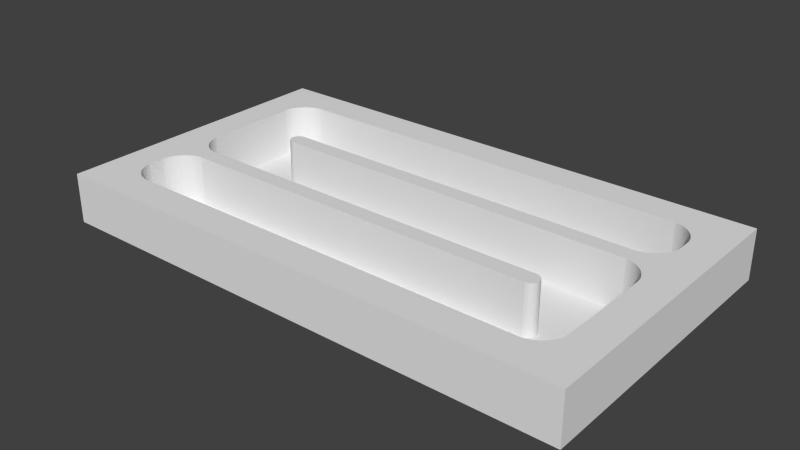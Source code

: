 # Source: Tutorial_Level.blend  (saved by Blender 2.75.0; exported with 4.5.12 LTS)
import bpy
from mathutils import Matrix  # noqa: F401  (used for matrix-valued properties, if any)

bpy.ops.wm.read_factory_settings(use_empty=True)
scene = bpy.context.scene
scene.name = 'Scene'

# ---- collections
col_collection_1 = bpy.data.collections.new('Collection 1'); scene.collection.children.link(col_collection_1)

# ---- world
world_world = bpy.data.worlds.new('World'); scene.world = world_world
world_world.color = (0.05088, 0.05088, 0.05088)
world_world.use_sun_shadow = False
world_world.sun_shadow_jitter_overblur = 0.0
world_world.cycles.sampling_method = 'MANUAL'
world_world.cycles.sample_map_resolution = 256

# ---- meshes
me_cube_001 = bpy.data.meshes.new('Cube.001')
me_cube_001.from_pydata([(0.7541, 0.7059, 0.8557), (0.7256, 0.7059, -0.6443), (0.7541, 0.7059, -0.6443), (0.8473, 0.7059, 0.8557), (-0.7348, 0.7059, -0.6443), (0.8473, 0.7059, -0.6443), (-0.7612, 0.7059, -0.6443), (-0.7612, 0.7059, 0.8557), (-0.8566, 0.7059, -0.6443), (-0.8566, 0.7059, 0.8557), (0.7541, 0.7059, 0.8557), (0.7587, 0.7052, -0.6443), (0.7541, 0.7059, -0.6443), (0.7587, 0.7052, 0.8557), (0.7749, 0.6986, -0.6443), (0.7749, 0.6986, 0.8557), (0.7902, 0.688, -0.6443), (0.7902, 0.688, 0.8557), (0.8043, 0.6735, -0.6443), (0.8043, 0.6735, 0.8557), (0.8169, 0.6557, -0.6443), (0.8169, 0.6557, 0.8557), (0.8277, 0.6349, 0.8557), (0.8277, 0.6349, -0.6443), (0.8364, 0.6116, 0.8557), (0.8364, 0.6116, -0.6443), (0.8429, 0.5863, 0.8557), (0.8429, 0.5863, -0.6443), (0.8469, 0.5597, 0.8557), (0.8469, 0.5597, -0.6443), (0.8473, 0.552, 0.8557), (0.8473, 0.552, -0.6443), (-0.6131, 0.3041, 0.8557), (0.7256, 0.3041, -0.6443), (-0.6131, 0.3041, -0.6443), (0.752, 0.3041, -0.6443), (0.752, 0.3041, 0.8557), (0.8473, 0.3041, -0.6443), (0.8473, 0.3041, 0.8557), (0.7541, 0.2036, 0.8557), (0.7256, 0.2036, -0.6443), (0.7541, 0.2036, -0.6443), (0.8473, 0.2036, 0.8557), (-0.6131, 0.2036, -0.6443), (0.8473, 0.2036, -0.6443), (-0.6131, 0.2036, 0.8557), (0.8473, 0.04969, 0.8557), (0.8473, -0.5466, -0.6443), (0.8473, -0.5466, 0.8557), (0.8473, -0.4996, -0.6443), (0.8473, 0.002688, -0.6443), (0.8473, 0.04969, -0.6443), (-0.7633, -0.7006, 0.8557), (-0.7348, -0.7006, -0.6443), (-0.7633, -0.7006, -0.6443), (0.7256, -0.7006, -0.6443), (0.7541, -0.7006, -0.6443), (0.7541, -0.7006, 0.8557), (-0.8566, -0.4996, -0.6443), (-0.8566, -0.5466, 0.8557), (-0.8566, -0.5466, -0.6443), (-0.8566, -0.4561, 0.8557), (-0.8566, -0.4561, -0.6443), (-0.8566, -0.2987, -0.6443), (-0.8566, -0.2987, 0.8557), (0.6039, -0.2987, 0.8557), (-0.7348, -0.2987, -0.6443), (0.6039, -0.2987, -0.6443), (-0.7612, -0.2987, -0.6443), (-0.7612, -0.2987, 0.8557), (0.6039, -0.2987, 0.8557), (0.6118, -0.297, -0.6443), (0.6039, -0.2987, -0.6443), (0.6118, -0.297, 0.8557), (0.6191, -0.292, -0.6443), (0.6191, -0.292, 0.8557), (0.6254, -0.284, -0.6443), (0.6254, -0.284, 0.8557), (0.6303, -0.2736, 0.8557), (0.6303, -0.2736, -0.6443), (0.6333, -0.2615, 0.8557), (0.6333, -0.2615, -0.6443), (0.6343, -0.2485, 0.8557), (0.6343, -0.2485, -0.6443), (0.6333, -0.2355, 0.8557), (0.6333, -0.2355, -0.6443), (0.6303, -0.2234, 0.8557), (0.6303, -0.2234, -0.6443), (0.6254, -0.213, 0.8557), (0.6254, -0.213, -0.6443), (0.6191, -0.205, -0.6443), (0.6191, -0.205, 0.8557), (0.6118, -0.2, -0.6443), (0.6118, -0.2, 0.8557), (0.6039, -0.1982, -0.6443), (0.6039, -0.1982, 0.8557), (-0.7612, -0.1982, 0.8557), (-0.7679, -0.1972, -0.6443), (-0.7612, -0.1982, -0.6443), (-0.7679, -0.1972, 0.8557), (-0.7839, -0.1904, -0.6443), (-0.7839, -0.1904, 0.8557), (-0.7992, -0.1797, -0.6443), (-0.7992, -0.1797, 0.8557), (-0.8132, -0.1653, -0.6443), (-0.8132, -0.1653, 0.8557), (-0.8258, -0.1475, -0.6443), (-0.8258, -0.1475, 0.8557), (-0.8366, -0.1267, 0.8557), (-0.8366, -0.1267, -0.6443), (-0.8453, -0.1035, 0.8557), (-0.8453, -0.1035, -0.6443), (-0.8518, -0.07834, 0.8557), (-0.8518, -0.07834, -0.6443), (-0.8559, -0.05184, 0.8557), (-0.8559, -0.05184, -0.6443), (-0.8566, -0.04087, 0.8557), (-0.8566, -0.04087, -0.6443), (-0.8566, 0.002688, -0.6443), (-0.8566, -0.04087, 0.8557), (-0.8566, -0.04087, -0.6443), (-0.8566, 0.5486, 0.8557), (-0.8566, 0.505, -0.6443), (-0.8566, 0.5486, -0.6443), (-0.8566, 0.7059, 0.8557), (-0.8559, 0.5595, 0.8557), (-0.8566, 0.5486, 0.8557), (-0.8518, 0.586, 0.8557), (-0.8453, 0.6112, 0.8557), (-0.8366, 0.6344, 0.8557), (-0.8258, 0.6552, 0.8557), (-0.8132, 0.673, 0.8557), (-0.7992, 0.6874, 0.8557), (-0.7839, 0.6981, 0.8557), (-0.7679, 0.7049, 0.8557), (-0.7612, 0.7059, 0.8557), (0.8473, -0.5466, 0.8557), (0.8473, -0.7006, -0.6443), (0.8473, -0.7006, 0.8557), (0.8473, -0.5466, -0.6443), (-0.8566, -0.7006, 0.8557), (-0.7633, -0.7006, -0.6443), (-0.8566, -0.7006, -0.6443), (-0.7633, -0.7006, 0.8557), (-0.8566, -0.7006, 0.8557), (-0.768, -0.6999, 0.8557), (-0.7633, -0.7006, 0.8557), (-0.7841, -0.6932, 0.8557), (-0.7994, -0.6826, 0.8557), (-0.8135, -0.6682, 0.8557), (-0.8261, -0.6503, 0.8557), (-0.8369, -0.6295, 0.8557), (-0.8457, -0.6062, 0.8557), (-0.8521, -0.5809, 0.8557), (-0.8561, -0.5543, 0.8557), (-0.8566, -0.5466, 0.8557), (-0.8566, -0.2987, 0.8557), (-0.8559, -0.4451, 0.8557), (-0.8566, -0.4561, 0.8557), (-0.8518, -0.4186, 0.8557), (-0.8453, -0.3934, 0.8557), (-0.8366, -0.3702, 0.8557), (-0.8258, -0.3494, 0.8557), (-0.8132, -0.3316, 0.8557), (-0.7992, -0.3172, 0.8557), (-0.7839, -0.3065, 0.8557), (-0.7679, -0.2998, 0.8557), (-0.7612, -0.2987, 0.8557), (0.8473, 0.4615, 0.8557), (0.8473, 0.3041, -0.6443), (0.8473, 0.3041, 0.8557), (0.8473, 0.4615, -0.6443), (-0.9783, 0.9069, 0.8557), (0.969, 0.9069, -0.6443), (-0.9783, 0.9069, -0.6443), (0.969, 0.9069, 0.8557), (0.969, -0.9015, 0.8557), (-0.9783, -0.9015, -0.6443), (0.969, -0.9015, -0.6443), (-0.9783, -0.9015, 0.8557), (0.7541, 0.7059, -0.6443), (0.7256, 0.7059, -0.6443), (0.7422, 0.7077, -0.6443), (0.7256, 0.6055, -0.6443), (0.7414, 0.6021, -0.6443), (0.7099, 0.6021, -0.6443), (0.756, 0.592, -0.6443), (0.6952, 0.592, -0.6443), (0.7587, 0.7052, -0.6443), (0.6826, 0.576, -0.6443), (0.7687, 0.576, -0.6443), (0.6729, 0.5552, -0.6443), (0.7749, 0.6986, -0.6443), (-0.6131, 0.3041, -0.6443), (0.7783, 0.5552, -0.6443), (0.6668, 0.531, -0.6443), (-0.621, 0.3024, -0.6443), (0.7902, 0.688, -0.6443), (0.6648, 0.505, -0.6443), (-0.7348, 0.7059, -0.6443), (0.7844, 0.531, -0.6443), (0.6668, 0.479, -0.6443), (-0.6284, 0.2974, -0.6443), (0.7865, 0.505, -0.6443), (0.6729, 0.4548, -0.6443), (-0.6347, 0.2894, -0.6443), (0.7899, 0.3226, -0.6443), (0.7256, 0.3041, -0.6443), (-0.6395, 0.279, -0.6443), (0.7844, 0.479, -0.6443), (0.804, 0.337, -0.6443), (0.6826, 0.434, -0.6443), (-0.6425, 0.2669, -0.6443), (0.7783, 0.4548, -0.6443), (0.8043, 0.6735, -0.6443), (0.6952, 0.418, -0.6443), (-0.7348, -0.1982, -0.6443), (0.7747, 0.3119, -0.6443), (0.8166, 0.3548, -0.6443), (0.7099, 0.408, -0.6443), (-0.6436, 0.2538, -0.6443), (-0.7612, -0.1982, -0.6443), (0.7687, 0.434, -0.6443), (0.8169, 0.6557, -0.6443), (0.7256, 0.4045, -0.6443), (-0.6425, 0.2408, -0.6443), (-0.7514, -0.1998, -0.6443), (-0.7612, 0.7059, -0.6443), (0.7586, 0.3051, -0.6443), (0.8274, 0.3756, -0.6443), (0.7414, 0.408, -0.6443), (-0.6395, 0.2287, -0.6443), (-0.7679, -0.1972, -0.6443), (-0.7514, 0.7075, -0.6443), (0.756, 0.418, -0.6443), (0.8277, 0.6349, -0.6443), (0.752, 0.3041, -0.6443), (-0.6347, 0.2183, -0.6443), (-0.7679, 0.7049, -0.6443), (0.8361, 0.3988, -0.6443), (0.7422, 0.3025, -0.6443), (-0.6284, 0.2103, -0.6443), (-0.7839, -0.1904, -0.6443), (0.8364, 0.6116, -0.6443), (-0.621, 0.2053, -0.6443), (-0.7839, 0.6981, -0.6443), (0.8426, 0.424, -0.6443), (0.6039, -0.1982, -0.6443), (-0.7992, -0.1797, -0.6443), (0.8429, 0.5863, -0.6443), (-0.6131, 0.2036, -0.6443), (-0.7992, 0.6874, -0.6443), (0.8467, 0.4505, -0.6443), (0.7256, 0.2036, -0.6443), (-0.8132, -0.1653, -0.6443), (0.8469, 0.5597, -0.6443), (0.6118, -0.2, -0.6443), (-0.8132, 0.673, -0.6443), (0.8473, 0.4615, -0.6443), (0.6191, -0.205, -0.6443), (-0.8258, -0.1475, -0.6443), (0.8473, 0.552, -0.6443), (0.6254, -0.213, -0.6443), (-0.8258, 0.6552, -0.6443), (0.8473, 0.505, -0.6443), (0.6303, -0.2234, -0.6443), (-0.8366, -0.1267, -0.6443), (0.8483, 0.4777, -0.6443), (0.8484, 0.5324, -0.6443), (0.6333, -0.2355, -0.6443), (-0.8366, 0.6344, -0.6443), (0.6343, -0.2485, -0.6443), (-0.8453, -0.1035, -0.6443), (0.7256, -0.7006, -0.6443), (-0.8453, 0.6112, -0.6443), (0.7541, 0.2036, -0.6443), (0.6333, -0.2615, -0.6443), (-0.8518, 0.586, -0.6443), (0.7541, -0.7006, -0.6443), (0.7422, 0.2054, -0.6443), (0.6303, -0.2736, -0.6443), (-0.8518, -0.07834, -0.6443), (0.7422, -0.7023, -0.6443), (0.7587, 0.2029, -0.6443), (0.6254, -0.284, -0.6443), (-0.8559, 0.5595, -0.6443), (0.7587, -0.6999, -0.6443), (0.6191, -0.292, -0.6443), (-0.8559, -0.05184, -0.6443), (0.7749, 0.1963, -0.6443), (0.6118, -0.297, -0.6443), (-0.8566, 0.505, -0.6443), (0.7749, -0.6932, -0.6443), (0.6039, -0.2987, -0.6443), (-0.8566, -0.04087, -0.6443), (-0.8566, 0.5486, -0.6443), (0.7902, 0.1856, -0.6443), (-0.7348, -0.7006, -0.6443), (-0.8566, 0.002688, -0.6443), (-0.8575, 0.5323, -0.6443), (0.7902, -0.6826, -0.6443), (-0.7348, -0.2987, -0.6443), (-0.8575, -0.02462, -0.6443), (0.8043, 0.1712, -0.6443), (-0.7612, -0.2987, -0.6443), (0.8043, -0.6682, -0.6443), (-0.7633, -0.7006, -0.6443), (-0.7514, -0.2971, -0.6443), (0.8169, 0.1534, -0.6443), (-0.7514, -0.7023, -0.6443), (-0.7679, -0.2998, -0.6443), (0.8169, -0.6503, -0.6443), (-0.7527, -0.7231, -0.6443), (-0.768, -0.6999, -0.6443), (0.8277, 0.1326, -0.6443), (-0.7734, -0.7373, -0.6443), (-0.7839, -0.3065, -0.6443), (0.8277, -0.6295, -0.6443), (-0.7957, -0.7422, -0.6443), (-0.7841, -0.6932, -0.6443), (0.8364, 0.1092, -0.6443), (-0.818, -0.7373, -0.6443), (-0.7992, -0.3172, -0.6443), (0.8364, -0.6062, -0.6443), (-0.8387, -0.7231, -0.6443), (-0.7994, -0.6826, -0.6443), (0.8429, 0.08397, -0.6443), (-0.8566, -0.7006, -0.6443), (-0.8132, -0.3316, -0.6443), (0.8429, -0.5809, -0.6443), (-0.8135, -0.6682, -0.6443), (0.8469, 0.05736, -0.6443), (-0.8258, -0.3494, -0.6443), (0.8469, -0.5543, -0.6443), (-0.8261, -0.6503, -0.6443), (0.8473, 0.04969, -0.6443), (-0.8366, -0.3702, -0.6443), (0.8473, -0.5466, -0.6443), (-0.8369, -0.6295, -0.6443), (0.8473, 0.002688, -0.6443), (-0.8453, -0.3934, -0.6443), (0.8473, -0.4996, -0.6443), (0.8484, 0.03005, -0.6443), (-0.8457, -0.6062, -0.6443), (0.8484, -0.527, -0.6443), (-0.8518, -0.4186, -0.6443), (-0.8521, -0.5809, -0.6443), (-0.8559, -0.4451, -0.6443), (-0.8561, -0.5543, -0.6443), (-0.8566, -0.5466, -0.6443), (-0.8566, -0.4996, -0.6443), (-0.8576, -0.527, -0.6443), (-0.8566, -0.4561, -0.6443), (-0.8702, -0.6711, -0.6443), (-0.8575, -0.4723, -0.6443), (-0.8702, -0.5291, -0.6443), (-0.8788, -0.5633, -0.6443), (-0.8788, -0.6369, -0.6443), (-0.8818, -0.6001, -0.6443), (-0.7679, 0.7049, 0.8557), (-0.7612, 0.7059, -0.6443), (-0.7679, 0.7049, -0.6443), (-0.7839, 0.6981, 0.8557), (-0.7612, 0.7059, 0.8557), (-0.7839, 0.6981, -0.6443), (-0.7992, 0.6874, 0.8557), (-0.7992, 0.6874, -0.6443), (-0.8132, 0.673, 0.8557), (-0.8132, 0.673, -0.6443), (-0.8258, 0.6552, 0.8557), (-0.8258, 0.6552, -0.6443), (-0.8366, 0.6344, -0.6443), (-0.8366, 0.6344, 0.8557), (-0.8453, 0.6112, -0.6443), (-0.8453, 0.6112, 0.8557), (-0.8518, 0.586, -0.6443), (-0.8518, 0.586, 0.8557), (-0.8559, 0.5595, -0.6443), (-0.8559, 0.5595, 0.8557), (-0.8566, 0.5486, -0.6443), (-0.8566, 0.5486, 0.8557), (-0.6131, 0.3041, 0.8557), (-0.621, 0.3024, -0.6443), (-0.6131, 0.3041, -0.6443), (-0.621, 0.3024, 0.8557), (-0.6284, 0.2974, -0.6443), (-0.6284, 0.2974, 0.8557), (-0.6347, 0.2894, -0.6443), (-0.6347, 0.2894, 0.8557), (-0.6395, 0.279, 0.8557), (-0.6395, 0.279, -0.6443), (-0.6425, 0.2669, 0.8557), (-0.6425, 0.2669, -0.6443), (-0.6436, 0.2538, 0.8557), (-0.6436, 0.2538, -0.6443), (-0.6425, 0.2408, 0.8557), (-0.6425, 0.2408, -0.6443), (-0.6395, 0.2287, 0.8557), (-0.6395, 0.2287, -0.6443), (-0.6347, 0.2183, 0.8557), (-0.6347, 0.2183, -0.6443), (-0.6284, 0.2103, -0.6443), (-0.6284, 0.2103, 0.8557), (-0.621, 0.2053, -0.6443), (-0.621, 0.2053, 0.8557), (-0.6131, 0.2036, -0.6443), (-0.6131, 0.2036, 0.8557), (0.7541, 0.2036, 0.8557), (0.7587, 0.2029, -0.6443), (0.7541, 0.2036, -0.6443), (0.7587, 0.2029, 0.8557), (0.7749, 0.1963, -0.6443), (0.7749, 0.1963, 0.8557), (0.7902, 0.1856, -0.6443), (0.7902, 0.1856, 0.8557), (0.8043, 0.1712, -0.6443), (0.8043, 0.1712, 0.8557), (0.8169, 0.1534, -0.6443), (0.8169, 0.1534, 0.8557), (0.8277, 0.1326, 0.8557), (0.8277, 0.1326, -0.6443), (0.8364, 0.1092, 0.8557), (0.8364, 0.1092, -0.6443), (0.8429, 0.08397, 0.8557), (0.8429, 0.08397, -0.6443), (0.8469, 0.05736, 0.8557), (0.8469, 0.05736, -0.6443), (0.8473, 0.04969, 0.8557), (0.8473, 0.04969, -0.6443), (0.8473, -0.5466, -0.6443), (0.8469, -0.5543, 0.8557), (0.8469, -0.5543, -0.6443), (0.8473, -0.5466, 0.8557), (0.8429, -0.5809, 0.8557), (0.8429, -0.5809, -0.6443), (0.8364, -0.6062, 0.8557), (0.8364, -0.6062, -0.6443), (0.8277, -0.6295, 0.8557), (0.8277, -0.6295, -0.6443), (0.8169, -0.6503, 0.8557), (0.8169, -0.6503, -0.6443), (0.8043, -0.6682, -0.6443), (0.8043, -0.6682, 0.8557), (0.7902, -0.6826, -0.6443), (0.7902, -0.6826, 0.8557), (0.7749, -0.6932, -0.6443), (0.7749, -0.6932, 0.8557), (0.7587, -0.6999, -0.6443), (0.7587, -0.6999, 0.8557), (0.7541, -0.7006, -0.6443), (0.7541, -0.7006, 0.8557), (-0.7633, -0.7006, 0.8557), (-0.768, -0.6999, -0.6443), (-0.7633, -0.7006, -0.6443), (-0.768, -0.6999, 0.8557), (-0.7841, -0.6932, -0.6443), (-0.7841, -0.6932, 0.8557), (-0.7994, -0.6826, -0.6443), (-0.7994, -0.6826, 0.8557), (-0.8135, -0.6682, -0.6443), (-0.8135, -0.6682, 0.8557), (-0.8261, -0.6503, -0.6443), (-0.8261, -0.6503, 0.8557), (-0.8369, -0.6295, 0.8557), (-0.8369, -0.6295, -0.6443), (-0.8457, -0.6062, 0.8557), (-0.8457, -0.6062, -0.6443), (-0.8521, -0.5809, 0.8557), (-0.8521, -0.5809, -0.6443), (-0.8561, -0.5543, 0.8557), (-0.8561, -0.5543, -0.6443), (-0.8566, -0.5466, 0.8557), (-0.8566, -0.5466, -0.6443), (-0.8559, -0.4451, 0.8557), (-0.8566, -0.4561, -0.6443), (-0.8566, -0.4561, 0.8557), (-0.8559, -0.4451, -0.6443), (-0.8518, -0.4186, 0.8557), (-0.8518, -0.4186, -0.6443), (-0.8453, -0.3934, 0.8557), (-0.8453, -0.3934, -0.6443), (-0.8366, -0.3702, 0.8557), (-0.8366, -0.3702, -0.6443), (-0.8258, -0.3494, 0.8557), (-0.8258, -0.3494, -0.6443), (-0.8132, -0.3316, -0.6443), (-0.8132, -0.3316, 0.8557), (-0.7992, -0.3172, -0.6443), (-0.7992, -0.3172, 0.8557), (-0.7839, -0.3065, -0.6443), (-0.7839, -0.3065, 0.8557), (-0.7679, -0.2998, -0.6443), (-0.7679, -0.2998, 0.8557), (-0.7612, -0.2987, -0.6443), (-0.7612, -0.2987, 0.8557), (-0.7612, -0.1982, 0.8557), (-0.7348, -0.1982, -0.6443), (-0.7612, -0.1982, -0.6443), (-0.8566, -0.1982, 0.8557), (0.6039, -0.1982, -0.6443), (-0.8566, -0.1982, -0.6443), (0.6039, -0.1982, 0.8557), (0.8473, 0.552, 0.8557), (0.8473, 0.4615, -0.6443), (0.8473, 0.4615, 0.8557), (0.8473, 0.505, -0.6443), (0.8473, 0.552, -0.6443), (0.8473, 0.7059, 0.8557), (0.7587, 0.7052, 0.8557), (0.7541, 0.7059, 0.8557), (0.7749, 0.6986, 0.8557), (0.7902, 0.688, 0.8557), (0.8043, 0.6735, 0.8557), (0.8169, 0.6557, 0.8557), (0.8277, 0.6349, 0.8557), (0.8364, 0.6116, 0.8557), (0.8429, 0.5863, 0.8557), (0.8469, 0.5597, 0.8557), (0.8473, 0.552, 0.8557), (-0.8566, 0.7059, -0.6443), (-0.8566, 0.5486, 0.8557), (-0.8566, 0.5486, -0.6443), (-0.8566, 0.7059, 0.8557), (0.8473, 0.2036, 0.8557), (0.7587, 0.2029, 0.8557), (0.7541, 0.2036, 0.8557), (0.7749, 0.1963, 0.8557), (0.7902, 0.1856, 0.8557), (0.8043, 0.1712, 0.8557), (0.8169, 0.1534, 0.8557), (0.8277, 0.1326, 0.8557), (0.8364, 0.1092, 0.8557), (0.8429, 0.08397, 0.8557), (0.8469, 0.05736, 0.8557), (0.8473, 0.04969, 0.8557), (0.7541, -0.7006, 0.8557), (0.8473, -0.7006, -0.6443), (0.7541, -0.7006, -0.6443), (0.8473, -0.7006, 0.8557), (0.6118, -0.2, 0.8557), (0.6039, -0.2987, 0.8557), (0.6039, -0.1982, 0.8557), (0.6118, -0.297, 0.8557), (0.6191, -0.292, 0.8557), (0.6191, -0.205, 0.8557), (0.6254, -0.284, 0.8557), (0.6254, -0.213, 0.8557), (0.6303, -0.2736, 0.8557), (0.6303, -0.2234, 0.8557), (0.6333, -0.2615, 0.8557), (0.6333, -0.2355, 0.8557), (0.6343, -0.2485, 0.8557), (-0.8559, -0.05184, 0.8557), (-0.8566, -0.1982, 0.8557), (-0.8566, -0.04087, 0.8557), (-0.8518, -0.07834, 0.8557), (-0.8453, -0.1035, 0.8557), (-0.8366, -0.1267, 0.8557), (-0.8258, -0.1475, 0.8557), (-0.8132, -0.1653, 0.8557), (-0.7992, -0.1797, 0.8557), (-0.7839, -0.1904, 0.8557), (-0.7679, -0.1972, 0.8557), (-0.7612, -0.1982, 0.8557), (0.969, 0.9069, -0.6443), (0.969, -0.9015, 0.8557), (0.969, -0.9015, -0.6443), (0.969, 0.9069, 0.8557), (-0.9783, 0.9069, 0.8557), (-0.9783, -0.9015, -0.6443), (-0.9783, -0.9015, 0.8557), (-0.9783, 0.9069, -0.6443), (0.8473, 0.4615, -0.6443), (0.8467, 0.4505, 0.8557), (0.8467, 0.4505, -0.6443), (0.8473, 0.4615, 0.8557), (0.8426, 0.424, 0.8557), (0.8426, 0.424, -0.6443), (0.8361, 0.3988, 0.8557), (0.8361, 0.3988, -0.6443), (0.8274, 0.3756, 0.8557), (0.8274, 0.3756, -0.6443), (0.8166, 0.3548, 0.8557), (0.8166, 0.3548, -0.6443), (0.804, 0.337, -0.6443), (0.804, 0.337, 0.8557), (0.7899, 0.3226, -0.6443), (0.7899, 0.3226, 0.8557), (0.7747, 0.3119, -0.6443), (0.7747, 0.3119, 0.8557), (0.7586, 0.3051, -0.6443), (0.7586, 0.3051, 0.8557), (0.752, 0.3041, -0.6443), (0.752, 0.3041, 0.8557), (0.8473, 0.7059, 0.8557), (0.8473, 0.552, -0.6443), (0.8473, 0.552, 0.8557), (0.8473, 0.7059, -0.6443), (-0.6131, 0.3041, 0.8557), (-0.6131, 0.2036, -0.6443), (-0.6131, 0.2036, 0.8557), (-0.6131, 0.3041, -0.6443), (0.8473, 0.2036, 0.8557), (0.8473, 0.04969, -0.6443), (0.8473, 0.04969, 0.8557), (0.8473, 0.2036, -0.6443), (0.7587, -0.6999, 0.8557), (0.8473, -0.7006, 0.8557), (0.7541, -0.7006, 0.8557), (0.7749, -0.6932, 0.8557), (0.7902, -0.6826, 0.8557), (0.8043, -0.6682, 0.8557), (0.8169, -0.6503, 0.8557), (0.8277, -0.6295, 0.8557), (0.8364, -0.6062, 0.8557), (0.8429, -0.5809, 0.8557), (0.8469, -0.5543, 0.8557), (0.8473, -0.5466, 0.8557), (-0.8566, -0.5466, -0.6443), (-0.8566, -0.7006, 0.8557), (-0.8566, -0.7006, -0.6443), (-0.8566, -0.5466, 0.8557), (-0.7612, -0.2987, 0.8557), (-0.8566, -0.2987, -0.6443), (-0.7612, -0.2987, -0.6443), (-0.8566, -0.2987, 0.8557), (0.6039, -0.1982, -0.6443), (0.6039, -0.2987, 0.8557), (0.6039, -0.2987, -0.6443), (0.6039, -0.1982, 0.8557), (-0.8566, -0.04087, -0.6443), (-0.8566, -0.1982, 0.8557), (-0.8566, -0.1982, -0.6443), (-0.8566, -0.04087, 0.8557), (-0.6425, 0.2669, 0.8557), (-0.6425, 0.2408, 0.8557), (-0.6436, 0.2538, 0.8557), (-0.6395, 0.279, 0.8557), (-0.6395, 0.2287, 0.8557), (-0.6347, 0.2894, 0.8557), (-0.6347, 0.2183, 0.8557), (-0.6284, 0.2974, 0.8557), (-0.6284, 0.2103, 0.8557), (-0.621, 0.3024, 0.8557), (-0.621, 0.2053, 0.8557), (-0.6131, 0.3041, 0.8557), (-0.6131, 0.2036, 0.8557), (0.7586, 0.3051, 0.8557), (0.8473, 0.3041, 0.8557), (0.752, 0.3041, 0.8557), (0.7747, 0.3119, 0.8557), (0.7899, 0.3226, 0.8557), (0.804, 0.337, 0.8557), (0.8166, 0.3548, 0.8557), (0.8274, 0.3756, 0.8557), (0.8361, 0.3988, 0.8557), (0.8426, 0.424, 0.8557), (0.8467, 0.4505, 0.8557), (0.8473, 0.4615, 0.8557), (0.8484, -0.527, -0.6443), (0.8473, -0.7006, -0.6443), (0.8473, -0.5466, -0.6443), (0.969, -0.9015, -0.6443), (0.969, 0.9069, -0.6443), (0.7541, -0.7006, -0.6443), (0.8484, 0.03005, -0.6443), (0.7422, -0.7023, -0.6443), (0.8473, -0.4996, -0.6443), (0.8484, 0.5324, -0.6443), (0.7256, -0.7006, -0.6443), (0.8473, 0.002688, -0.6443), (0.8483, 0.4777, -0.6443), (0.8473, 0.552, -0.6443), (-0.7348, -0.7006, -0.6443), (0.8473, 0.4615, -0.6443), (0.8473, 0.505, -0.6443), (0.8473, 0.7059, -0.6443), (-0.7527, -0.7231, -0.6443), (0.8473, 0.04969, -0.6443), (0.7541, 0.7059, -0.6443), (-0.7734, -0.7373, -0.6443), (0.8473, 0.2036, -0.6443), (0.7422, 0.7077, -0.6443), (-0.7957, -0.7422, -0.6443), (0.8473, 0.3041, -0.6443), (0.7256, 0.7059, -0.6443), (-0.9783, -0.9015, -0.6443), (0.7541, 0.2036, -0.6443), (-0.7348, 0.7059, -0.6443), (-0.818, -0.7373, -0.6443), (0.752, 0.3041, -0.6443), (-0.7514, 0.7075, -0.6443), (-0.8387, -0.7231, -0.6443), (0.7422, 0.2054, -0.6443), (-0.8566, 0.7059, -0.6443), (-0.8566, -0.7006, -0.6443), (0.7422, 0.3025, -0.6443), (-0.7612, 0.7059, -0.6443), (-0.9783, 0.9069, -0.6443), (-0.8702, -0.6711, -0.6443), (0.7256, 0.2036, -0.6443), (-0.8788, -0.6369, -0.6443), (0.7256, 0.3041, -0.6443), (-0.8818, -0.6001, -0.6443), (-0.6131, 0.2036, -0.6443), (-0.8788, -0.5633, -0.6443), (-0.6131, 0.3041, -0.6443), (-0.8702, -0.5291, -0.6443), (-0.8575, 0.5323, -0.6443), (-0.8575, -0.02462, -0.6443), (-0.8566, 0.5486, -0.6443), (-0.8575, -0.4723, -0.6443), (-0.8566, 0.002688, -0.6443), (-0.8566, -0.04087, -0.6443), (-0.8566, -0.4996, -0.6443), (-0.8566, 0.505, -0.6443), (-0.8566, -0.4561, -0.6443), (-0.8566, -0.1982, -0.6443), (-0.8566, -0.2987, -0.6443), (-0.7612, -0.1982, -0.6443), (-0.7612, -0.2987, -0.6443), (-0.7514, -0.2971, -0.6443), (-0.7514, -0.1998, -0.6443), (-0.7348, -0.1982, -0.6443), (-0.7348, -0.2987, -0.6443), (0.6039, -0.1982, -0.6443), (0.6039, -0.2987, -0.6443), (-0.7612, -0.2987, 0.8557), (-0.8566, -0.1982, 0.8557), (-0.8566, -0.2987, 0.8557), (-0.7612, -0.1982, 0.8557), (-0.8566, -0.04087, 0.8557), (0.6039, -0.2987, 0.8557), (-0.8566, -0.4561, 0.8557), (0.6039, -0.1982, 0.8557), (-0.8566, -0.5466, 0.8557), (-0.8566, 0.5486, 0.8557), (-0.8566, -0.7006, 0.8557), (-0.8566, 0.7059, 0.8557), (-0.9783, 0.9069, 0.8557), (0.969, 0.9069, 0.8557), (-0.9783, -0.9015, 0.8557), (-0.7612, 0.7059, 0.8557), (0.969, -0.9015, 0.8557), (0.7541, 0.7059, 0.8557), (-0.7633, -0.7006, 0.8557), (0.8473, 0.7059, 0.8557), (0.7541, -0.7006, 0.8557), (0.8473, 0.4615, 0.8557), (0.8473, -0.7006, 0.8557), (0.8473, 0.552, 0.8557), (0.8473, -0.5466, 0.8557), (0.8473, 0.3041, 0.8557), (0.8473, 0.04969, 0.8557), (0.8473, 0.2036, 0.8557), (0.7541, 0.2036, 0.8557), (0.752, 0.3041, 0.8557), (-0.6131, 0.3041, 0.8557), (-0.6131, 0.2036, 0.8557)], [], [(0, 1, 2), (2, 3, 0), (1, 0, 4), (3, 2, 5), (4, 0, 6), (6, 0, 7), (7, 8, 6), (8, 7, 9), (10, 11, 12), (11, 10, 13), (13, 14, 11), (14, 13, 15), (15, 16, 14), (16, 15, 17), (17, 18, 16), (18, 17, 19), (19, 20, 18), (20, 19, 21), (22, 20, 21), (20, 22, 23), (24, 23, 22), (23, 24, 25), (26, 25, 24), (25, 26, 27), (28, 27, 26), (27, 28, 29), (30, 29, 28), (29, 30, 31), (32, 33, 34), (33, 32, 35), (35, 32, 36), (36, 37, 35), (37, 36, 38), (39, 40, 41), (41, 42, 39), (40, 39, 43), (42, 41, 44), (43, 39, 45), (46, 47, 48), (47, 46, 49), (49, 46, 50), (50, 46, 51), (52, 53, 54), (53, 52, 55), (55, 52, 56), (56, 52, 57), (58, 59, 60), (59, 58, 61), (61, 58, 62), (63, 61, 62), (61, 63, 64), (65, 66, 67), (66, 65, 68), (68, 65, 69), (70, 71, 72), (71, 70, 73), (73, 74, 71), (74, 73, 75), (75, 76, 74), (76, 75, 77), (78, 76, 77), (76, 78, 79), (80, 79, 78), (79, 80, 81), (82, 81, 80), (81, 82, 83), (84, 83, 82), (83, 84, 85), (86, 85, 84), (85, 86, 87), (88, 87, 86), (87, 88, 89), (88, 90, 89), (90, 88, 91), (91, 92, 90), (92, 91, 93), (93, 94, 92), (94, 93, 95), (96, 97, 98), (97, 96, 99), (99, 100, 97), (100, 99, 101), (101, 102, 100), (102, 101, 103), (103, 104, 102), (104, 103, 105), (105, 106, 104), (106, 105, 107), (108, 106, 107), (106, 108, 109), (110, 109, 108), (109, 110, 111), (112, 111, 110), (111, 112, 113), (114, 113, 112), (113, 114, 115), (116, 115, 114), (115, 116, 117), (118, 119, 120), (119, 118, 121), (121, 118, 122), (121, 122, 123), (124, 125, 126), (125, 124, 127), (127, 124, 128), (128, 124, 129), (129, 124, 130), (130, 124, 131), (131, 124, 132), (132, 124, 133), (133, 124, 134), (134, 124, 135), (136, 137, 138), (137, 136, 139), (140, 141, 142), (141, 140, 143), (144, 145, 146), (145, 144, 147), (147, 144, 148), (148, 144, 149), (149, 144, 150), (150, 144, 151), (151, 144, 152), (152, 144, 153), (153, 144, 154), (154, 144, 155), (156, 157, 158), (157, 156, 159), (159, 156, 160), (160, 156, 161), (161, 156, 162), (162, 156, 163), (163, 156, 164), (164, 156, 165), (165, 156, 166), (166, 156, 167), (168, 169, 170), (169, 168, 171), (172, 173, 174), (173, 172, 175), (176, 177, 178), (177, 176, 179), (180, 181, 182), (183, 181, 180), (183, 180, 184), (185, 181, 183), (184, 180, 186), (187, 181, 185), (186, 180, 188), (189, 181, 187), (186, 188, 190), (191, 181, 189), (190, 188, 192), (193, 181, 191), (190, 192, 194), (193, 191, 195), (196, 181, 193), (194, 192, 197), (193, 195, 198), (196, 199, 181), (194, 197, 200), (201, 193, 198), (202, 199, 196), (200, 197, 203), (204, 193, 201), (205, 199, 202), (203, 197, 206), (193, 204, 207), (208, 199, 205), (206, 209, 203), (206, 197, 210), (207, 204, 211), (212, 199, 208), (206, 213, 209), (210, 197, 214), (207, 211, 215), (216, 199, 212), (217, 213, 206), (210, 214, 218), (207, 215, 219), (216, 212, 220), (221, 199, 216), (217, 222, 213), (218, 214, 223), (207, 219, 224), (225, 216, 220), (216, 226, 221), (221, 227, 199), (228, 222, 217), (218, 223, 229), (207, 224, 230), (231, 216, 225), (232, 227, 221), (199, 227, 233), (228, 234, 222), (229, 223, 235), (207, 230, 236), (237, 216, 231), (232, 238, 227), (236, 234, 228), (229, 235, 239), (236, 240, 207), (236, 230, 234), (241, 216, 237), (242, 238, 232), (239, 235, 243), (244, 216, 241), (242, 245, 238), (239, 243, 246), (216, 244, 247), (248, 245, 242), (246, 243, 249), (247, 244, 250), (248, 251, 245), (246, 249, 252), (247, 250, 253), (254, 251, 248), (252, 249, 255), (247, 253, 256), (254, 257, 251), (252, 255, 258), (256, 253, 259), (260, 257, 254), (258, 255, 261), (259, 253, 262), (260, 263, 257), (258, 261, 264), (262, 253, 265), (266, 263, 260), (267, 258, 264), (268, 264, 261), (265, 253, 269), (266, 270, 263), (269, 253, 271), (272, 270, 266), (273, 271, 253), (272, 274, 270), (273, 253, 275), (273, 276, 271), (272, 277, 274), (273, 275, 278), (275, 253, 279), (273, 280, 276), (281, 277, 272), (278, 282, 273), (278, 275, 283), (273, 284, 280), (281, 285, 277), (278, 283, 286), (273, 287, 284), (288, 285, 281), (286, 283, 289), (273, 290, 287), (291, 285, 288), (286, 289, 292), (273, 293, 290), (294, 291, 288), (285, 291, 295), (292, 289, 296), (297, 293, 273), (291, 294, 298), (291, 299, 295), (292, 296, 300), (297, 301, 293), (294, 302, 298), (300, 296, 303), (297, 304, 301), (300, 303, 305), (306, 304, 297), (301, 304, 307), (305, 303, 308), (297, 309, 306), (306, 310, 304), (305, 308, 311), (312, 309, 297), (312, 306, 309), (313, 310, 306), (311, 308, 314), (315, 306, 312), (313, 316, 310), (311, 314, 317), (318, 306, 315), (319, 316, 313), (317, 314, 320), (321, 306, 318), (319, 322, 316), (317, 320, 323), (324, 306, 321), (325, 322, 319), (323, 320, 326), (306, 324, 327), (325, 328, 322), (323, 326, 329), (330, 328, 325), (329, 326, 331), (330, 332, 328), (329, 331, 333), (334, 332, 330), (333, 331, 335), (334, 336, 332), (333, 335, 337), (338, 336, 334), (337, 335, 339), (338, 340, 336), (337, 339, 341), (342, 339, 335), (343, 340, 338), (344, 337, 341), (343, 345, 340), (346, 345, 343), (346, 347, 345), (348, 347, 346), (349, 347, 348), (350, 347, 349), (349, 351, 350), (347, 350, 352), (327, 351, 349), (353, 350, 351), (350, 354, 352), (351, 327, 353), (353, 355, 350), (353, 356, 355), (357, 356, 353), (356, 357, 358), (359, 360, 361), (361, 362, 359), (360, 359, 363), (362, 361, 364), (364, 365, 362), (365, 364, 366), (366, 367, 365), (367, 366, 368), (368, 369, 367), (369, 368, 370), (371, 369, 370), (369, 371, 372), (373, 372, 371), (372, 373, 374), (375, 374, 373), (374, 375, 376), (377, 376, 375), (376, 377, 378), (379, 378, 377), (378, 379, 380), (381, 382, 383), (382, 381, 384), (384, 385, 382), (385, 384, 386), (386, 387, 385), (387, 386, 388), (389, 387, 388), (387, 389, 390), (391, 390, 389), (390, 391, 392), (393, 392, 391), (392, 393, 394), (395, 394, 393), (394, 395, 396), (397, 396, 395), (396, 397, 398), (399, 398, 397), (398, 399, 400), (399, 401, 400), (401, 399, 402), (402, 403, 401), (403, 402, 404), (404, 405, 403), (405, 404, 406), (407, 408, 409), (408, 407, 410), (410, 411, 408), (411, 410, 412), (412, 413, 411), (413, 412, 414), (414, 415, 413), (415, 414, 416), (416, 417, 415), (417, 416, 418), (419, 417, 418), (417, 419, 420), (421, 420, 419), (420, 421, 422), (423, 422, 421), (422, 423, 424), (425, 424, 423), (424, 425, 426), (427, 426, 425), (426, 427, 428), (429, 430, 431), (430, 429, 432), (433, 431, 430), (431, 433, 434), (435, 434, 433), (434, 435, 436), (437, 436, 435), (436, 437, 438), (439, 438, 437), (438, 439, 440), (439, 441, 440), (441, 439, 442), (442, 443, 441), (443, 442, 444), (444, 445, 443), (445, 444, 446), (446, 447, 445), (447, 446, 448), (448, 449, 447), (449, 448, 450), (451, 452, 453), (452, 451, 454), (454, 455, 452), (455, 454, 456), (456, 457, 455), (457, 456, 458), (458, 459, 457), (459, 458, 460), (460, 461, 459), (461, 460, 462), (463, 461, 462), (461, 463, 464), (465, 464, 463), (464, 465, 466), (467, 466, 465), (466, 467, 468), (469, 468, 467), (468, 469, 470), (471, 470, 469), (470, 471, 472), (473, 474, 475), (474, 473, 476), (477, 476, 473), (476, 477, 478), (479, 478, 477), (478, 479, 480), (481, 480, 479), (480, 481, 482), (483, 482, 481), (482, 483, 484), (483, 485, 484), (485, 483, 486), (486, 487, 485), (487, 486, 488), (488, 489, 487), (489, 488, 490), (490, 491, 489), (491, 490, 492), (492, 493, 491), (493, 492, 494), (495, 496, 497), (497, 498, 495), (496, 495, 499), (498, 497, 500), (499, 495, 501), (502, 503, 504), (503, 502, 505), (505, 502, 506), (507, 508, 509), (508, 507, 510), (510, 507, 511), (511, 507, 512), (512, 507, 513), (513, 507, 514), (514, 507, 515), (515, 507, 516), (516, 507, 517), (517, 507, 518), (519, 520, 521), (520, 519, 522), (523, 524, 525), (524, 523, 526), (526, 523, 527), (527, 523, 528), (528, 523, 529), (529, 523, 530), (530, 523, 531), (531, 523, 532), (532, 523, 533), (533, 523, 534), (535, 536, 537), (536, 535, 538), (539, 540, 541), (540, 539, 542), (542, 539, 543), (543, 539, 544), (543, 544, 545), (545, 544, 546), (545, 546, 547), (547, 546, 548), (547, 548, 549), (549, 548, 550), (549, 550, 551), (552, 553, 554), (553, 552, 555), (553, 555, 556), (553, 556, 557), (553, 557, 558), (553, 558, 559), (553, 559, 560), (553, 560, 561), (553, 561, 562), (553, 562, 563), (564, 565, 566), (565, 564, 567), (568, 569, 570), (569, 568, 571), (572, 573, 574), (573, 572, 575), (576, 574, 573), (574, 576, 577), (578, 577, 576), (577, 578, 579), (580, 579, 578), (579, 580, 581), (582, 581, 580), (581, 582, 583), (582, 584, 583), (584, 582, 585), (585, 586, 584), (586, 585, 587), (587, 588, 586), (588, 587, 589), (589, 590, 588), (590, 589, 591), (591, 592, 590), (592, 591, 593), (594, 595, 596), (595, 594, 597), (598, 599, 600), (599, 598, 601), (602, 603, 604), (603, 602, 605), (606, 607, 608), (607, 606, 609), (607, 609, 610), (607, 610, 611), (607, 611, 612), (607, 612, 613), (607, 613, 614), (607, 614, 615), (607, 615, 616), (607, 616, 617), (618, 619, 620), (619, 618, 621), (622, 623, 624), (623, 622, 625), (626, 627, 628), (627, 626, 629), (630, 631, 632), (631, 630, 633), (634, 635, 636), (635, 634, 637), (635, 637, 638), (638, 637, 639), (638, 639, 640), (640, 639, 641), (640, 641, 642), (642, 641, 643), (642, 643, 644), (644, 643, 645), (644, 645, 646), (647, 648, 649), (648, 647, 650), (648, 650, 651), (648, 651, 652), (648, 652, 653), (648, 653, 654), (648, 654, 655), (648, 655, 656), (648, 656, 657), (648, 657, 658), (659, 660, 661), (662, 660, 659), (662, 659, 663), (662, 664, 660), (665, 663, 659), (662, 666, 664), (667, 665, 659), (668, 663, 665), (662, 669, 666), (665, 667, 670), (665, 671, 668), (672, 663, 668), (662, 673, 669), (665, 674, 671), (668, 671, 675), (676, 663, 672), (662, 677, 673), (678, 674, 665), (679, 663, 676), (662, 680, 677), (681, 674, 678), (682, 663, 679), (662, 683, 680), (681, 684, 674), (685, 663, 682), (686, 683, 662), (687, 684, 681), (688, 663, 685), (683, 686, 689), (687, 690, 684), (691, 663, 688), (689, 686, 692), (693, 690, 687), (694, 663, 691), (692, 686, 695), (693, 696, 690), (694, 691, 697), (694, 698, 663), (695, 686, 699), (700, 696, 693), (698, 694, 686), (699, 686, 701), (700, 702, 696), (686, 694, 703), (701, 686, 703), (704, 702, 700), (703, 694, 705), (702, 704, 706), (705, 694, 707), (707, 694, 708), (707, 708, 709), (710, 708, 694), (711, 707, 709), (708, 712, 709), (713, 711, 709), (707, 711, 714), (712, 708, 715), (711, 713, 716), (716, 713, 717), (716, 717, 718), (719, 718, 717), (718, 719, 720), (720, 719, 721), (721, 719, 722), (721, 722, 723), (721, 723, 724), (724, 723, 725), (724, 725, 726), (727, 728, 729), (728, 727, 730), (731, 729, 728), (730, 727, 732), (731, 733, 729), (730, 732, 734), (731, 735, 733), (736, 735, 731), (735, 736, 737), (738, 737, 736), (738, 739, 737), (739, 738, 740), (741, 737, 739), (740, 738, 742), (737, 741, 743), (740, 742, 744), (737, 743, 745), (740, 744, 746), (745, 743, 747), (740, 746, 748), (747, 743, 749), (740, 748, 743), (748, 746, 750), (749, 743, 751), (752, 743, 748), (751, 743, 753), (754, 743, 752), (753, 743, 754), (752, 755, 754), (756, 755, 752), (757, 755, 756), (755, 757, 758)])
me_cube_001.polygons.foreach_set('use_smooth', [0, 0, 0, 0, 0, 0, 0, 0, 1, 1, 1, 1, 1, 1, 1, 1, 1, 1, 1, 1, 1, 1, 1, 1, 1, 1, 1, 1, 0, 0, 0, 0, 0, 0, 0, 0, 0, 0, 0, 0, 0, 0, 0, 0, 0, 0, 0, 0, 0, 0, 0, 0, 0, 0, 1, 1, 1, 1, 1, 1, 1, 1, 1, 1, 1, 1, 1, 1, 1, 1, 1, 1, 1, 1, 1, 1, 1, 1, 1, 1, 1, 1, 1, 1, 1, 1, 1, 1, 1, 1, 1, 1, 1, 1, 1, 1, 1, 1, 0, 0, 0, 0, 0, 0, 0, 0, 0, 0, 0, 0, 0, 0, 0, 0, 0, 0, 0, 0, 0, 0, 0, 0, 0, 0, 0, 0, 0, 0, 0, 0, 0, 0, 0, 0, 0, 0, 0, 0, 0, 0, 0, 0, 0, 0, 0, 0, 0, 0, 0, 0, 0, 0, 0, 0, 0, 0, 0, 0, 0, 0, 0, 0, 0, 0, 0, 0, 0, 0, 0, 0, 0, 0, 0, 0, 0, 0, 0, 0, 0, 0, 0, 0, 0, 0, 0, 0, 0, 0, 0, 0, 0, 0, 0, 0, 0, 0, 0, 0, 0, 0, 0, 0, 0, 0, 0, 0, 0, 0, 0, 0, 0, 0, 0, 0, 0, 0, 0, 0, 0, 0, 0, 0, 0, 0, 0, 0, 0, 0, 0, 0, 0, 0, 0, 0, 0, 0, 0, 0, 0, 0, 0, 0, 0, 0, 0, 0, 0, 0, 0, 0, 0, 0, 0, 0, 0, 0, 0, 0, 0, 0, 0, 0, 0, 0, 0, 0, 0, 0, 0, 0, 0, 0, 0, 0, 0, 0, 0, 0, 0, 0, 0, 0, 0, 0, 0, 0, 0, 0, 0, 0, 0, 0, 0, 0, 0, 0, 0, 0, 0, 0, 0, 0, 0, 0, 0, 0, 0, 0, 0, 0, 0, 0, 0, 0, 0, 0, 0, 0, 0, 0, 0, 0, 0, 0, 1, 1, 1, 1, 1, 1, 1, 1, 1, 1, 1, 1, 1, 1, 1, 1, 1, 1, 1, 1, 1, 1, 1, 1, 1, 1, 1, 1, 1, 1, 1, 1, 1, 1, 1, 1, 1, 1, 1, 1, 1, 1, 1, 1, 1, 1, 1, 1, 1, 1, 1, 1, 1, 1, 1, 1, 1, 1, 1, 1, 1, 1, 1, 1, 1, 1, 1, 1, 1, 1, 1, 1, 1, 1, 1, 1, 1, 1, 1, 1, 1, 1, 1, 1, 1, 1, 1, 1, 1, 1, 1, 1, 1, 1, 1, 1, 1, 1, 1, 1, 1, 1, 1, 1, 1, 1, 1, 1, 1, 1, 1, 1, 1, 1, 1, 1, 1, 1, 1, 1, 1, 1, 1, 1, 0, 0, 0, 0, 0, 0, 0, 0, 0, 0, 0, 0, 0, 0, 0, 0, 0, 0, 0, 0, 0, 0, 0, 0, 0, 0, 0, 0, 0, 0, 0, 0, 0, 0, 0, 0, 0, 0, 0, 0, 0, 0, 0, 0, 0, 0, 0, 0, 0, 0, 0, 0, 0, 0, 0, 0, 0, 1, 1, 1, 1, 1, 1, 1, 1, 1, 1, 1, 1, 1, 1, 1, 1, 1, 1, 1, 1, 0, 0, 0, 0, 0, 0, 0, 0, 0, 0, 0, 0, 0, 0, 0, 0, 0, 0, 0, 0, 0, 0, 0, 0, 0, 0, 0, 0, 0, 0, 0, 0, 0, 0, 0, 0, 0, 0, 0, 0, 0, 0, 0, 0, 0, 0, 0, 0, 0, 0, 0, 0, 0, 0, 0, 0, 0, 0, 0, 0, 0, 0, 0, 0, 0, 0, 0, 0, 0, 0, 0, 0, 0, 0, 0, 0, 0, 0, 0, 0, 0, 0, 0, 0, 0, 0, 0, 0, 0, 0, 0, 0, 0, 0, 0, 0, 0, 0, 0, 0, 0, 0, 0, 0, 0, 0, 0, 0, 0, 0, 0, 0, 0, 0, 0, 0, 0, 0, 0, 0, 0, 0, 0, 0, 0, 0, 0, 0, 0, 0, 0, 0, 0, 0, 0, 0, 0, 0, 0, 0, 0, 0, 0, 0, 0])
me_cube_001.use_remesh_preserve_volume = False
me_cube_001.use_remesh_preserve_attributes = False
me_cube_001.use_mirror_vertex_groups = False
me_cube_001.update()

# ---- objects
ob_cube = bpy.data.objects.new('Cube', me_cube_001)

# ---- transforms, parenting, visibility, modifiers, constraints
ob_cube.location = (0.0, 0.0, 0.0)
ob_cube.scale = (8.217, 4.977, 1.0)
ob_cube.lineart.crease_threshold = 0.0

# ---- collection membership
col_collection_1.objects.link(ob_cube)

# ---- scene / render settings (as saved in the file)
scene.frame_start = 1; scene.frame_end = 250; scene.frame_set(1)
scene.render.engine = 'BLENDER_EEVEE_NEXT'
scene.render.resolution_percentage = 50
scene.render.dither_intensity = 0.0
scene.cycles.use_denoising = False
scene.cycles.samples = 10
scene.cycles.sampling_pattern = 'TABULATED_SOBOL'
scene.cycles.light_sampling_threshold = 0.0
scene.cycles.use_adaptive_sampling = False
scene.cycles.use_light_tree = False
scene.cycles.blur_glossy = 0.0
scene.cycles.pixel_filter_type = 'GAUSSIAN'
scene.cycles.sample_clamp_indirect = 0.0
scene.view_settings.view_transform = 'Standard'
bpy.context.view_layer.update()

# ---- added for rendering (the .blend has no active camera and no usable light): camera, sun
cam_auto = bpy.data.cameras.new('AutoCamera')
cam_auto.lens = 50.0
cam_auto.sensor_width = 36.0
cam_auto.clip_end = 1000.0
ob_auto_camera = bpy.data.objects.new('AutoCamera', cam_auto)
scene.collection.objects.link(ob_auto_camera)
ob_auto_camera.location = (17.0036, -20.4364, 13.7389)
ob_auto_camera.rotation_euler = (1.09748, -7.21219e-08, 0.694738)
scene.camera = ob_auto_camera
light_auto_sun = bpy.data.lights.new('AutoSun', 'SUN')
light_auto_sun.energy = 3.0
light_auto_sun.angle = 0.0523599
ob_auto_sun = bpy.data.objects.new('AutoSun', light_auto_sun)
scene.collection.objects.link(ob_auto_sun)
ob_auto_sun.rotation_euler = (0.872665, 0.174533, 0.523599)
bpy.context.view_layer.update()
